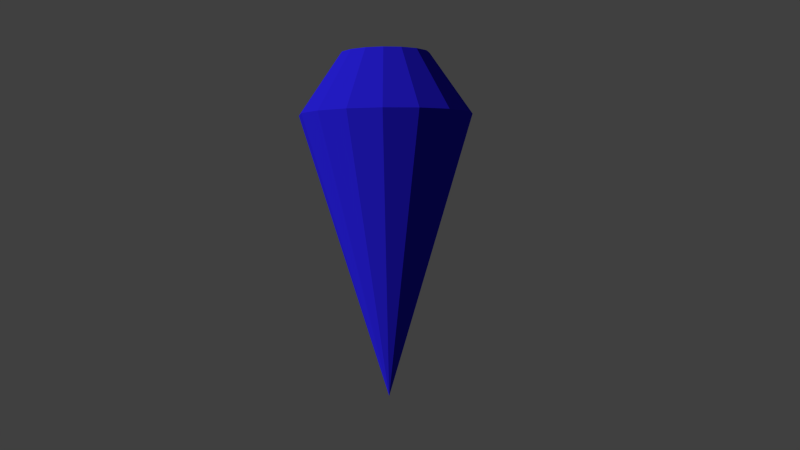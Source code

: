 # Source: crystal02.blend  (saved by Blender 2.66.0; exported with 4.5.12 LTS)
import bpy
from mathutils import Matrix  # noqa: F401  (used for matrix-valued properties, if any)

bpy.ops.wm.read_factory_settings(use_empty=True)
scene = bpy.context.scene
scene.name = 'Scene'

# ---- collections
col_collection_1 = bpy.data.collections.new('Collection 1'); scene.collection.children.link(col_collection_1)
col_collection_2 = bpy.data.collections.new('Collection 2'); scene.collection.children.link(col_collection_2)
col_collection_2.hide_render = True
col_collection_2.hide_viewport = True
col_collection_20 = bpy.data.collections.new('Collection 20'); scene.collection.children.link(col_collection_20)

# ---- materials (node trees are filled in below, after node groups)
mat_crystal_blue2 = bpy.data.materials.new('crystal_blue2')
mat_crystal_blue2.alpha_threshold = 0.0
mat_crystal_blue2.use_transparent_shadow = False
mat_crystal_blue2.diffuse_color = (0.02513, 0.01674, 0.8, 1.0)
mat_crystal_blue2.specular_color = (0.3666, 0.3702, 1.0)
mat_crystal_blue2.roughness = 0.5
mat_crystal_blue2.line_color = (0.0, 0.0, 0.0, 0.5)
mat_crystal_red = bpy.data.materials.new('crystal_red')
mat_crystal_red.alpha_threshold = 0.0
mat_crystal_red.use_transparent_shadow = False
mat_crystal_red.diffuse_color = (0.8, 0.03145, 0.02126, 1.0)
mat_crystal_red.specular_color = (1.0, 0.4885, 0.4375)
mat_crystal_red.roughness = 0.5
mat_crystal_red.line_color = (0.0, 0.0, 0.0, 0.5)

# ---- material node trees

# ---- world
world_world = bpy.data.worlds.new('World'); scene.world = world_world
world_world.color = (0.05088, 0.05088, 0.05088)
world_world.use_sun_shadow = False
world_world.sun_shadow_jitter_overblur = 0.0
world_world.cycles.sampling_method = 'MANUAL'
world_world.cycles.sample_map_resolution = 256

# ---- cameras
cam_camera = bpy.data.cameras.new('Camera')
cam_camera.clip_end = 100.0
cam_camera.lens = 35.0
cam_camera.sensor_width = 32.0
cam_camera.sensor_height = 18.0
cam_camera.ortho_scale = 7.314
cam_camera.dof.focus_distance = 0.0
cam_camera.dof.aperture_fstop = 128.0

# ---- lights
light_lamp = bpy.data.lights.new('Lamp', 'SUN')
light_lamp.transmission_factor = 0.0
light_lamp.cutoff_distance = 30.0
light_lamp.angle = 0.1993
light_lamp.energy = 2.0
light_lamp.shadow_buffer_clip_start = 1.001
light_lamp.shadow_soft_size = 0.1
light_lamp.shadow_cascade_max_distance = 1000.0
light_lamp.cycles.use_multiple_importance_sampling = False

# ---- meshes
me_cylinder = bpy.data.meshes.new('Cylinder')
me_cylinder.from_pydata([(3.725e-08, 0.0, -1.0), (1.816e-08, 0.5126, 1.0), (2.98e-08, 0.0, -1.0), (0.1962, 0.4736, 1.0), (5.96e-08, 0.0, -1.0), (0.3624, 0.3624, 1.0), (5.96e-08, 0.0, -1.0), (0.4736, 0.1962, 1.0), (5.96e-08, 1.118e-08, -1.0), (0.5126, -1.696e-08, 1.0), (5.96e-08, 0.0, -1.0), (0.4736, -0.1962, 1.0), (5.96e-08, 0.0, -1.0), (0.3624, -0.3624, 1.0), (2.98e-08, 0.0, -1.0), (0.1962, -0.4736, 1.0), (3.725e-08, 0.0, -1.0), (9.555e-08, -0.5126, 1.0), (2.98e-08, 0.0, -1.0), (-0.1962, -0.4736, 1.0), (5.96e-08, 0.0, -1.0), (-0.3624, -0.3624, 1.0), (5.96e-08, 0.0, -1.0), (-0.4736, -0.1962, 1.0), (0.0, 1.118e-08, -1.0), (-0.5126, 1.156e-08, 1.0), (5.96e-08, 0.0, -1.0), (-0.4736, 0.1962, 1.0), (5.96e-08, 0.0, -1.0), (-0.3624, 0.3624, 1.0), (2.98e-08, 0.0, -1.0), (-0.1962, 0.4736, 1.0), (0.0, 1.0, 0.6473), (0.3827, 0.9239, 0.6473), (0.7071, 0.7071, 0.6473), (0.9239, 0.3827, 0.6473), (1.0, -4.371e-08, 0.6473), (0.9239, -0.3827, 0.6473), (0.7071, -0.7071, 0.6473), (0.3827, -0.9239, 0.6473), (1.51e-07, -1.0, 0.6473), (-0.3827, -0.9239, 0.6473), (-0.7071, -0.7071, 0.6473), (-0.9239, -0.3827, 0.6473), (-1.0, 1.192e-08, 0.6473), (-0.9239, 0.3827, 0.6473), (-0.7071, 0.7071, 0.6473), (-0.3827, 0.9239, 0.6473)], [], [(32, 1, 3, 33), (33, 3, 5, 34), (34, 5, 7, 35), (35, 7, 9, 36), (36, 9, 11, 37), (37, 11, 13, 38), (38, 13, 15, 39), (39, 15, 17, 40), (40, 17, 19, 41), (41, 19, 21, 42), (42, 21, 23, 43), (43, 23, 25, 44), (44, 25, 27, 45), (45, 27, 29, 46), (3, 1, 31, 29, 27, 25, 23, 21, 19, 17, 15, 13, 11, 9, 7, 5), (47, 31, 1, 32), (46, 29, 31, 47), (0, 2, 4, 6, 8, 10, 12, 14, 16, 18, 20, 22, 24, 26, 28, 30), (0, 32, 33, 2), (2, 33, 34, 4), (4, 34, 35, 6), (6, 35, 36, 8), (8, 36, 37, 10), (10, 37, 38, 12), (12, 38, 39, 14), (14, 39, 40, 16), (16, 40, 41, 18), (18, 41, 42, 20), (20, 42, 43, 22), (22, 43, 44, 24), (24, 44, 45, 26), (26, 45, 46, 28), (30, 47, 32, 0), (28, 46, 47, 30)])
me_cylinder.materials.append(mat_crystal_blue2)
me_cylinder.use_remesh_preserve_volume = False
me_cylinder.use_remesh_preserve_attributes = False
me_cylinder.use_mirror_vertex_groups = False
me_cylinder.update()
me_cube_001 = bpy.data.meshes.new('Cube.001')
me_cube_001.from_pydata([(-0.745, -1.0, -1.0), (-0.745, 1.0, -1.0), (0.745, 1.0, -1.0), (0.745, -1.0, -1.0), (-0.7301, -1.0, 1.0), (-0.7301, 1.0, 1.0), (0.7301, 1.0, 1.0), (0.7301, -1.0, 1.0), (-1.0, 1.0, 0.8693), (-1.0, 1.0, -0.8693), (-1.0, -1.0, -0.8693), (-1.0, -1.0, 0.8693), (1.0, 1.0, 0.8693), (1.0, 1.0, -0.8693), (1.0, -1.0, 0.8693), (1.0, -1.0, -0.8693), (-0.7175, 1.0, 1.0), (0.7175, 1.0, 1.0), (0.7175, 1.0, -1.0), (-0.7175, 1.0, -1.0), (0.7175, -1.0, 1.0), (-0.7175, -1.0, 1.0), (-0.7175, -1.0, -1.0), (0.7175, -1.0, -1.0), (0.7175, 1.279, 0.8693), (-0.7175, 1.279, 0.8693), (0.7175, 1.279, -0.8693), (-0.7175, 1.279, -0.8693), (-0.7175, -1.279, 0.8693), (0.7175, -1.279, 0.8693), (-0.7175, -1.279, -0.8693), (0.7175, -1.279, -0.8693)], [], [(10, 9, 1, 0), (26, 13, 2, 18), (13, 15, 3, 2), (30, 10, 0, 22), (23, 18, 2, 3), (21, 16, 5, 4), (4, 5, 8, 11), (11, 8, 9, 10), (17, 6, 12, 24), (24, 12, 13, 26), (6, 7, 14, 12), (12, 14, 15, 13), (21, 4, 11, 28), (28, 11, 10, 30), (9, 27, 19, 1), (27, 26, 18, 19), (15, 31, 23, 3), (31, 30, 22, 23), (0, 1, 19, 22), (22, 19, 18, 23), (7, 6, 17, 20), (20, 17, 16, 21), (5, 16, 25, 8), (16, 17, 24, 25), (8, 25, 27, 9), (25, 24, 26, 27), (7, 20, 29, 14), (20, 21, 28, 29), (14, 29, 31, 15), (29, 28, 30, 31)])
me_cube_001.materials.append(mat_crystal_red)
me_cube_001.use_remesh_preserve_volume = False
me_cube_001.use_remesh_preserve_attributes = False
me_cube_001.use_mirror_vertex_groups = False
me_cube_001.update()

# ---- objects
ob_cylinder = bpy.data.objects.new('Cylinder', me_cylinder)
ob_cube = bpy.data.objects.new('Cube', me_cube_001)
ob_lamp = bpy.data.objects.new('Lamp', light_lamp)
ob_camera = bpy.data.objects.new('Camera', cam_camera)

# ---- transforms, parenting, visibility, modifiers, constraints
ob_cylinder.location = (0.0, 0.0, 0.0)
ob_cylinder.scale = (0.5034, 0.5034, 1.0)
ob_cylinder.lineart.crease_threshold = 0.0
ob_cube.location = (0.0, 0.0, 0.0)
ob_cube.scale = (0.3769, 0.2534, 1.0)
ob_cube.lineart.crease_threshold = 0.0
ob_lamp.location = (-4.316, -3.531, 2.913)
ob_lamp.rotation_euler = (-1.09, 0.4469, 2.419)
ob_lamp.lock_rotations_4d = False
ob_lamp.empty_display_type = 'ARROWS'
ob_lamp.color = (0.0, 0.0, 0.0, 0.0)
ob_lamp.lineart.crease_threshold = 0.0
ob_camera.location = (0.1526, -5.09, 0.2557)
ob_camera.rotation_euler = (1.522, 0.012, 0.01452)
ob_camera.scale = (1.0, 1.0, 1.0)
ob_camera.lock_rotations_4d = False
ob_camera.empty_display_type = 'ARROWS'
ob_camera.color = (0.0, 0.0, 0.0, 0.0)
ob_camera.display_type = 'WIRE'
ob_camera.lineart.crease_threshold = 0.0

# ---- collection membership
col_collection_1.objects.link(ob_cylinder)
col_collection_2.objects.link(ob_cube)
col_collection_20.objects.link(ob_lamp)
col_collection_20.objects.link(ob_camera)

# ---- scene / render settings (as saved in the file)
scene.camera = ob_camera
scene.frame_start = 1; scene.frame_end = 250; scene.frame_set(1)
scene.render.engine = 'BLENDER_EEVEE_NEXT'
scene.render.image_settings.compression = 90
scene.render.resolution_percentage = 50
scene.render.dither_intensity = 0.0
scene.render.film_transparent = True
scene.render.bake_margin = 2
scene.cycles.use_denoising = False
scene.cycles.samples = 10
scene.cycles.sampling_pattern = 'TABULATED_SOBOL'
scene.cycles.light_sampling_threshold = 0.0
scene.cycles.use_adaptive_sampling = False
scene.cycles.use_light_tree = False
scene.cycles.blur_glossy = 0.0
scene.cycles.volume_bounces = 1
scene.cycles.pixel_filter_type = 'GAUSSIAN'
scene.cycles.sample_clamp_indirect = 0.0
scene.view_settings.view_transform = 'Standard'
bpy.context.view_layer.update()
